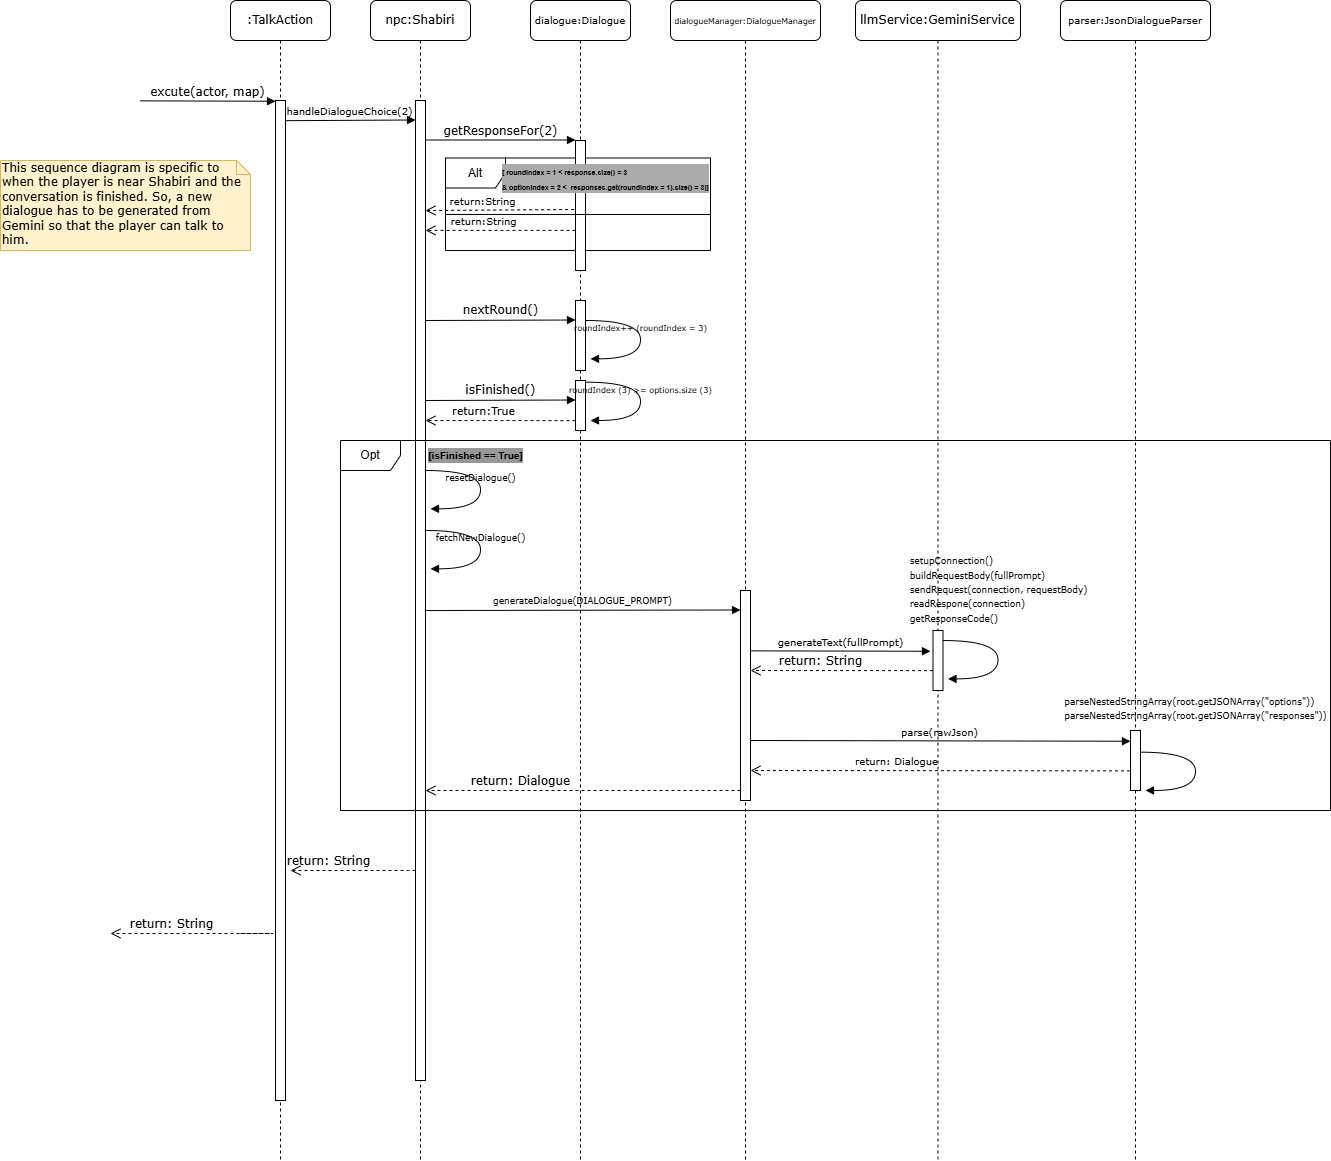

The diagram above was exported from draw.io. Its source (the exported page's mxGraphModel, read from the mxfile embedded in the PNG):
<mxGraphModel dx="2616" dy="913" grid="1" gridSize="10" guides="1" tooltips="1" connect="1" arrows="1" fold="1" page="1" pageScale="1" pageWidth="1100" pageHeight="850" background="none" math="0" shadow="0">
  <root>
    <mxCell id="0" />
    <mxCell id="1" parent="0" />
    <mxCell id="7baba1c4bc27f4b0-2" value="npc:Shabiri" style="shape=umlLifeline;perimeter=lifelinePerimeter;whiteSpace=wrap;html=1;container=1;collapsible=0;recursiveResize=0;outlineConnect=0;rounded=1;shadow=0;comic=0;labelBackgroundColor=none;strokeWidth=1;fontFamily=Verdana;fontSize=12;align=center;" parent="1" vertex="1">
      <mxGeometry x="240" y="80" width="100" height="1160" as="geometry" />
    </mxCell>
    <mxCell id="7baba1c4bc27f4b0-10" value="" style="html=1;points=[];perimeter=orthogonalPerimeter;rounded=0;shadow=0;comic=0;labelBackgroundColor=none;strokeWidth=1;fontFamily=Verdana;fontSize=12;align=center;" parent="7baba1c4bc27f4b0-2" vertex="1">
      <mxGeometry x="45" y="100" width="10" height="980" as="geometry" />
    </mxCell>
    <mxCell id="Y6Pu90dFrZuE9XWs-m9v-5" value="Alt" style="shape=umlFrame;whiteSpace=wrap;html=1;pointerEvents=0;" vertex="1" parent="7baba1c4bc27f4b0-2">
      <mxGeometry x="75" y="157.5" width="265" height="92.5" as="geometry" />
    </mxCell>
    <mxCell id="Y6Pu90dFrZuE9XWs-m9v-9" value="&lt;font style=&quot;font-size: 10px;&quot;&gt;return:String&lt;/font&gt;" style="html=1;verticalAlign=bottom;endArrow=open;dashed=1;endSize=8;labelBackgroundColor=none;fontFamily=Verdana;fontSize=12;edgeStyle=elbowEdgeStyle;elbow=vertical;entryX=0.5;entryY=0.478;entryDx=0;entryDy=0;entryPerimeter=0;" edge="1" parent="7baba1c4bc27f4b0-2" source="7baba1c4bc27f4b0-13">
      <mxGeometry x="0.2323" relative="1" as="geometry">
        <mxPoint x="55" y="229.87" as="targetPoint" />
        <Array as="points">
          <mxPoint x="55" y="229.87" />
          <mxPoint x="180" y="229.87" />
        </Array>
        <mxPoint x="211" y="229.87" as="sourcePoint" />
        <mxPoint as="offset" />
      </mxGeometry>
    </mxCell>
    <mxCell id="Y6Pu90dFrZuE9XWs-m9v-15" value="Opt" style="shape=umlFrame;whiteSpace=wrap;html=1;pointerEvents=0;" vertex="1" parent="7baba1c4bc27f4b0-2">
      <mxGeometry x="-30" y="440" width="990" height="370" as="geometry" />
    </mxCell>
    <mxCell id="Y6Pu90dFrZuE9XWs-m9v-17" value="isFinished()" style="html=1;verticalAlign=bottom;endArrow=block;entryX=0;entryY=0;labelBackgroundColor=none;fontFamily=Verdana;fontSize=12;edgeStyle=elbowEdgeStyle;elbow=vertical;" edge="1" parent="7baba1c4bc27f4b0-2">
      <mxGeometry relative="1" as="geometry">
        <mxPoint x="55" y="400" as="sourcePoint" />
        <mxPoint x="205" y="400" as="targetPoint" />
      </mxGeometry>
    </mxCell>
    <mxCell id="Y6Pu90dFrZuE9XWs-m9v-16" value="&lt;font size=&quot;1&quot;&gt;&lt;b&gt;[isFinished == True]&lt;/b&gt;&lt;/font&gt;" style="text;html=1;align=center;verticalAlign=middle;resizable=0;points=[];autosize=1;strokeColor=none;fillColor=none;labelBackgroundColor=#989898;" vertex="1" parent="7baba1c4bc27f4b0-2">
      <mxGeometry x="45" y="440" width="120" height="30" as="geometry" />
    </mxCell>
    <mxCell id="Y6Pu90dFrZuE9XWs-m9v-20" value="&lt;font style=&quot;font-size: 9px;&quot;&gt;resetDialogue()&lt;/font&gt;" style="html=1;verticalAlign=bottom;endArrow=block;labelBackgroundColor=none;fontFamily=Verdana;fontSize=12;elbow=vertical;edgeStyle=orthogonalEdgeStyle;curved=1;entryX=1;entryY=0.286;entryPerimeter=0;exitX=1.038;exitY=0.345;exitPerimeter=0;" edge="1" parent="7baba1c4bc27f4b0-2">
      <mxGeometry relative="1" as="geometry">
        <mxPoint x="55" y="469.99999999999994" as="sourcePoint" />
        <mxPoint x="60" y="508.3333333333333" as="targetPoint" />
        <Array as="points">
          <mxPoint x="110" y="469.99999999999994" />
          <mxPoint x="110" y="507.99999999999994" />
        </Array>
      </mxGeometry>
    </mxCell>
    <mxCell id="Y6Pu90dFrZuE9XWs-m9v-22" value="&lt;font style=&quot;font-size: 9px;&quot;&gt;fetchNewDialogue()&lt;/font&gt;" style="html=1;verticalAlign=bottom;endArrow=block;labelBackgroundColor=none;fontFamily=Verdana;fontSize=12;elbow=vertical;edgeStyle=orthogonalEdgeStyle;curved=1;entryX=1;entryY=0.286;entryPerimeter=0;exitX=1.038;exitY=0.345;exitPerimeter=0;" edge="1" parent="7baba1c4bc27f4b0-2">
      <mxGeometry relative="1" as="geometry">
        <mxPoint x="55" y="530" as="sourcePoint" />
        <mxPoint x="60" y="568.3333333333333" as="targetPoint" />
        <Array as="points">
          <mxPoint x="110" y="530" />
          <mxPoint x="110" y="568" />
        </Array>
      </mxGeometry>
    </mxCell>
    <mxCell id="Y6Pu90dFrZuE9XWs-m9v-24" value="&lt;font style=&quot;font-size: 9px;&quot;&gt;generateDialogue(DIALOGUE_PROMPT)&lt;/font&gt;" style="html=1;verticalAlign=bottom;endArrow=block;labelBackgroundColor=none;fontFamily=Verdana;fontSize=12;edgeStyle=elbowEdgeStyle;elbow=vertical;" edge="1" parent="7baba1c4bc27f4b0-2" target="7baba1c4bc27f4b0-37">
      <mxGeometry relative="1" as="geometry">
        <mxPoint x="55" y="610" as="sourcePoint" />
        <mxPoint x="205" y="610" as="targetPoint" />
      </mxGeometry>
    </mxCell>
    <mxCell id="Y6Pu90dFrZuE9XWs-m9v-25" value="&lt;font style=&quot;font-size: 11px;&quot;&gt;return:True&lt;/font&gt;" style="html=1;verticalAlign=bottom;endArrow=open;dashed=1;endSize=8;labelBackgroundColor=none;fontFamily=Verdana;fontSize=12;edgeStyle=elbowEdgeStyle;elbow=vertical;entryX=0.5;entryY=0.478;entryDx=0;entryDy=0;entryPerimeter=0;" edge="1" parent="7baba1c4bc27f4b0-2">
      <mxGeometry x="0.2323" relative="1" as="geometry">
        <mxPoint x="55" y="420" as="targetPoint" />
        <Array as="points">
          <mxPoint x="55" y="420" />
          <mxPoint x="180" y="420" />
        </Array>
        <mxPoint x="205" y="420.13" as="sourcePoint" />
        <mxPoint as="offset" />
      </mxGeometry>
    </mxCell>
    <mxCell id="Y6Pu90dFrZuE9XWs-m9v-35" value="&lt;font&gt;return: Dialogue&lt;/font&gt;" style="html=1;verticalAlign=bottom;endArrow=open;dashed=1;endSize=8;labelBackgroundColor=none;fontFamily=Verdana;fontSize=12;edgeStyle=elbowEdgeStyle;elbow=vertical;exitX=-0.045;exitY=0.673;exitDx=0;exitDy=0;exitPerimeter=0;" edge="1" parent="7baba1c4bc27f4b0-2" target="7baba1c4bc27f4b0-10">
      <mxGeometry x="0.3968" relative="1" as="geometry">
        <mxPoint x="70" y="790" as="targetPoint" />
        <Array as="points">
          <mxPoint x="222.5" y="790" />
          <mxPoint x="347.5" y="790" />
        </Array>
        <mxPoint x="370" y="790" as="sourcePoint" />
        <mxPoint as="offset" />
      </mxGeometry>
    </mxCell>
    <mxCell id="7baba1c4bc27f4b0-3" value="&lt;font style=&quot;font-size: 10px;&quot;&gt;dialogue:Dialogue&lt;/font&gt;" style="shape=umlLifeline;perimeter=lifelinePerimeter;whiteSpace=wrap;html=1;container=1;collapsible=0;recursiveResize=0;outlineConnect=0;rounded=1;shadow=0;comic=0;labelBackgroundColor=none;strokeWidth=1;fontFamily=Verdana;fontSize=12;align=center;" parent="1" vertex="1">
      <mxGeometry x="400" y="80" width="100" height="1160" as="geometry" />
    </mxCell>
    <mxCell id="7baba1c4bc27f4b0-13" value="" style="html=1;points=[];perimeter=orthogonalPerimeter;rounded=0;shadow=0;comic=0;labelBackgroundColor=none;strokeWidth=1;fontFamily=Verdana;fontSize=12;align=center;" parent="7baba1c4bc27f4b0-3" vertex="1">
      <mxGeometry x="45" y="140" width="10" height="130" as="geometry" />
    </mxCell>
    <mxCell id="Y6Pu90dFrZuE9XWs-m9v-6" value="&lt;span&gt;&lt;font style=&quot;font-size: 7px;&quot;&gt;[ roundIndex = 1 &amp;lt; response.size() = 3&lt;/font&gt;&lt;/span&gt;&lt;div&gt;&lt;span&gt;&lt;font style=&quot;font-size: 7px;&quot;&gt;&amp;amp; optionIndex = 2 &amp;lt;&amp;nbsp; responses.get(roundIndex = 1).size() = 3)]&lt;/font&gt;&lt;/span&gt;&lt;/div&gt;" style="text;html=1;align=left;verticalAlign=middle;resizable=0;points=[];autosize=1;strokeColor=none;fillColor=none;fontStyle=1;labelBackgroundColor=light-dark(#ababab, #ededed);" vertex="1" parent="7baba1c4bc27f4b0-3">
      <mxGeometry x="-30" y="157.5" width="220" height="40" as="geometry" />
    </mxCell>
    <mxCell id="Y6Pu90dFrZuE9XWs-m9v-10" value="nextRound()" style="html=1;verticalAlign=bottom;endArrow=block;entryX=0;entryY=0;labelBackgroundColor=none;fontFamily=Verdana;fontSize=12;edgeStyle=elbowEdgeStyle;elbow=vertical;" edge="1" parent="7baba1c4bc27f4b0-3">
      <mxGeometry relative="1" as="geometry">
        <mxPoint x="-105" y="320" as="sourcePoint" />
        <mxPoint x="45" y="320" as="targetPoint" />
      </mxGeometry>
    </mxCell>
    <mxCell id="Y6Pu90dFrZuE9XWs-m9v-11" value="" style="html=1;points=[];perimeter=orthogonalPerimeter;rounded=0;shadow=0;comic=0;labelBackgroundColor=none;strokeWidth=1;fontFamily=Verdana;fontSize=12;align=center;" vertex="1" parent="7baba1c4bc27f4b0-3">
      <mxGeometry x="45" y="300" width="10" height="70" as="geometry" />
    </mxCell>
    <mxCell id="Y6Pu90dFrZuE9XWs-m9v-14" value="&lt;font style=&quot;font-size: 8px;&quot;&gt;roundIndex++ (roundIndex = 3)&lt;/font&gt;" style="html=1;verticalAlign=bottom;endArrow=block;labelBackgroundColor=none;fontFamily=Verdana;fontSize=12;elbow=vertical;edgeStyle=orthogonalEdgeStyle;curved=1;entryX=1;entryY=0.286;entryPerimeter=0;exitX=1.038;exitY=0.345;exitPerimeter=0;" edge="1" parent="7baba1c4bc27f4b0-3">
      <mxGeometry relative="1" as="geometry">
        <mxPoint x="55.00000000000004" y="320" as="sourcePoint" />
        <mxPoint x="60.00000000000004" y="358.33333333333337" as="targetPoint" />
        <Array as="points">
          <mxPoint x="110" y="320" />
          <mxPoint x="110" y="358" />
        </Array>
      </mxGeometry>
    </mxCell>
    <mxCell id="Y6Pu90dFrZuE9XWs-m9v-18" value="" style="html=1;points=[];perimeter=orthogonalPerimeter;rounded=0;shadow=0;comic=0;labelBackgroundColor=none;strokeWidth=1;fontFamily=Verdana;fontSize=12;align=center;" vertex="1" parent="7baba1c4bc27f4b0-3">
      <mxGeometry x="45" y="380" width="10" height="50" as="geometry" />
    </mxCell>
    <mxCell id="Y6Pu90dFrZuE9XWs-m9v-19" value="&lt;font style=&quot;font-size: 8px;&quot;&gt;roundIndex (3) &amp;gt;= options.size (3)&lt;/font&gt;" style="html=1;verticalAlign=bottom;endArrow=block;labelBackgroundColor=none;fontFamily=Verdana;fontSize=12;elbow=vertical;edgeStyle=orthogonalEdgeStyle;curved=1;entryX=1;entryY=0.286;entryPerimeter=0;exitX=1.038;exitY=0.345;exitPerimeter=0;" edge="1" parent="7baba1c4bc27f4b0-3">
      <mxGeometry relative="1" as="geometry">
        <mxPoint x="55" y="381.67" as="sourcePoint" />
        <mxPoint x="60" y="420.0033333333334" as="targetPoint" />
        <Array as="points">
          <mxPoint x="110" y="381.67" />
          <mxPoint x="110" y="419.67" />
        </Array>
      </mxGeometry>
    </mxCell>
    <mxCell id="7baba1c4bc27f4b0-4" value="&lt;font style=&quot;font-size: 8px;&quot;&gt;dialogueManager:DialogueManager&lt;/font&gt;" style="shape=umlLifeline;perimeter=lifelinePerimeter;whiteSpace=wrap;html=1;container=1;collapsible=0;recursiveResize=0;outlineConnect=0;rounded=1;shadow=0;comic=0;labelBackgroundColor=none;strokeWidth=1;fontFamily=Verdana;fontSize=12;align=center;" parent="1" vertex="1">
      <mxGeometry x="540" y="80" width="150" height="1160" as="geometry" />
    </mxCell>
    <mxCell id="Y6Pu90dFrZuE9XWs-m9v-8" value="" style="line;strokeWidth=1;fillColor=none;align=left;verticalAlign=middle;spacingTop=-1;spacingLeft=3;spacingRight=3;rotatable=0;labelPosition=right;points=[];portConstraint=eastwest;strokeColor=inherit;" vertex="1" parent="7baba1c4bc27f4b0-4">
      <mxGeometry x="-225" y="210" width="265" height="7.93" as="geometry" />
    </mxCell>
    <mxCell id="7baba1c4bc27f4b0-37" value="" style="html=1;points=[];perimeter=orthogonalPerimeter;rounded=0;shadow=0;comic=0;labelBackgroundColor=none;strokeWidth=1;fontFamily=Verdana;fontSize=12;align=center;" parent="7baba1c4bc27f4b0-4" vertex="1">
      <mxGeometry x="70" y="590" width="10" height="210" as="geometry" />
    </mxCell>
    <mxCell id="7baba1c4bc27f4b0-5" value="llmService:GeminiService" style="shape=umlLifeline;perimeter=lifelinePerimeter;whiteSpace=wrap;html=1;container=1;collapsible=0;recursiveResize=0;outlineConnect=0;rounded=1;shadow=0;comic=0;labelBackgroundColor=none;strokeWidth=1;fontFamily=Verdana;fontSize=12;align=center;" parent="1" vertex="1">
      <mxGeometry x="725" y="80" width="165" height="1160" as="geometry" />
    </mxCell>
    <mxCell id="7baba1c4bc27f4b0-25" value="" style="html=1;points=[];perimeter=orthogonalPerimeter;rounded=0;shadow=0;comic=0;labelBackgroundColor=none;strokeColor=#000000;strokeWidth=1;fillColor=#FFFFFF;fontFamily=Verdana;fontSize=12;fontColor=#000000;align=center;" parent="7baba1c4bc27f4b0-5" vertex="1">
      <mxGeometry x="77.5" y="630" width="10" height="60" as="geometry" />
    </mxCell>
    <mxCell id="Y6Pu90dFrZuE9XWs-m9v-28" value="&lt;div style=&quot;text-align: left;&quot;&gt;&lt;span style=&quot;background-color: transparent; color: light-dark(rgb(0, 0, 0), rgb(255, 255, 255));&quot;&gt;&lt;font style=&quot;font-size: 9px;&quot;&gt;setupConnection()&lt;/font&gt;&lt;/span&gt;&lt;/div&gt;&lt;div style=&quot;text-align: left;&quot;&gt;&lt;font style=&quot;font-size: 9px;&quot;&gt;buildRequestBody(fullPrompt)&lt;/font&gt;&lt;/div&gt;&lt;div style=&quot;text-align: left;&quot;&gt;&lt;font style=&quot;font-size: 9px;&quot;&gt;sendRequest(connection, requestBody)&lt;/font&gt;&lt;/div&gt;&lt;div style=&quot;text-align: left;&quot;&gt;&lt;font style=&quot;font-size: 9px;&quot;&gt;readRespone(connection)&lt;/font&gt;&lt;/div&gt;&lt;div style=&quot;text-align: left;&quot;&gt;&lt;font style=&quot;font-size: 9px;&quot;&gt;getResponseCode()&lt;/font&gt;&lt;/div&gt;&lt;div style=&quot;text-align: left;&quot;&gt;&lt;font style=&quot;font-size: 9px;&quot;&gt;&lt;br&gt;&lt;/font&gt;&lt;/div&gt;&lt;div style=&quot;text-align: left;&quot;&gt;&lt;span style=&quot;font-size: 6px;&quot;&gt;&lt;br&gt;&lt;/span&gt;&lt;/div&gt;" style="html=1;verticalAlign=bottom;endArrow=block;labelBackgroundColor=none;fontFamily=Verdana;fontSize=12;elbow=vertical;edgeStyle=orthogonalEdgeStyle;curved=1;entryX=1;entryY=0.286;entryPerimeter=0;exitX=1.038;exitY=0.345;exitPerimeter=0;" edge="1" parent="7baba1c4bc27f4b0-5">
      <mxGeometry relative="1" as="geometry">
        <mxPoint x="87.5" y="640.04" as="sourcePoint" />
        <mxPoint x="92.5" y="678.3733333333333" as="targetPoint" />
        <Array as="points">
          <mxPoint x="142.5" y="640.04" />
          <mxPoint x="142.5" y="678.04" />
        </Array>
      </mxGeometry>
    </mxCell>
    <mxCell id="Y6Pu90dFrZuE9XWs-m9v-29" value="&lt;font&gt;return: String&lt;/font&gt;" style="html=1;verticalAlign=bottom;endArrow=open;dashed=1;endSize=8;labelBackgroundColor=none;fontFamily=Verdana;fontSize=12;edgeStyle=elbowEdgeStyle;elbow=vertical;" edge="1" parent="7baba1c4bc27f4b0-5">
      <mxGeometry x="0.2323" relative="1" as="geometry">
        <mxPoint x="-105" y="670" as="targetPoint" />
        <Array as="points">
          <mxPoint x="-72.5" y="670" />
          <mxPoint x="52.5" y="670" />
        </Array>
        <mxPoint x="77.5" y="670.13" as="sourcePoint" />
        <mxPoint as="offset" />
      </mxGeometry>
    </mxCell>
    <mxCell id="Y6Pu90dFrZuE9XWs-m9v-31" value="&lt;font style=&quot;font-size: 10px;&quot;&gt;parse(rawJson)&lt;/font&gt;" style="html=1;verticalAlign=bottom;endArrow=block;labelBackgroundColor=none;fontFamily=Verdana;fontSize=12;edgeStyle=elbowEdgeStyle;elbow=vertical;" edge="1" parent="7baba1c4bc27f4b0-5">
      <mxGeometry relative="1" as="geometry">
        <mxPoint x="-105" y="740" as="sourcePoint" />
        <mxPoint x="275" y="741" as="targetPoint" />
      </mxGeometry>
    </mxCell>
    <mxCell id="7baba1c4bc27f4b0-6" value="&lt;font style=&quot;font-size: 10px;&quot;&gt;parser:JsonDialogueParser&lt;/font&gt;" style="shape=umlLifeline;perimeter=lifelinePerimeter;whiteSpace=wrap;html=1;container=1;collapsible=0;recursiveResize=0;outlineConnect=0;rounded=1;shadow=0;comic=0;labelBackgroundColor=none;strokeWidth=1;fontFamily=Verdana;fontSize=12;align=center;" parent="1" vertex="1">
      <mxGeometry x="930" y="80" width="150" height="1160" as="geometry" />
    </mxCell>
    <mxCell id="Y6Pu90dFrZuE9XWs-m9v-30" value="" style="html=1;points=[];perimeter=orthogonalPerimeter;rounded=0;shadow=0;comic=0;labelBackgroundColor=none;strokeColor=#000000;strokeWidth=1;fillColor=#FFFFFF;fontFamily=Verdana;fontSize=12;fontColor=#000000;align=center;" vertex="1" parent="7baba1c4bc27f4b0-6">
      <mxGeometry x="70" y="730" width="10" height="60" as="geometry" />
    </mxCell>
    <mxCell id="Y6Pu90dFrZuE9XWs-m9v-33" value="&lt;div style=&quot;text-align: left;&quot;&gt;&lt;font style=&quot;font-size: 9px;&quot;&gt;parseNestedStringArray(root.getJSONArray(&quot;options&quot;))&lt;/font&gt;&lt;/div&gt;&lt;div style=&quot;text-align: left;&quot;&gt;&lt;font style=&quot;font-size: 9px;&quot;&gt;parseNestedStringArray(root.getJSONArray(&quot;responses&quot;))&lt;/font&gt;&lt;/div&gt;&lt;div style=&quot;text-align: left;&quot;&gt;&lt;font style=&quot;font-size: 9px;&quot;&gt;&lt;br&gt;&lt;/font&gt;&lt;/div&gt;&lt;div style=&quot;text-align: left;&quot;&gt;&lt;font style=&quot;font-size: 9px;&quot;&gt;&lt;br&gt;&lt;/font&gt;&lt;/div&gt;&lt;div style=&quot;text-align: left;&quot;&gt;&lt;span style=&quot;font-size: 6px;&quot;&gt;&lt;br&gt;&lt;/span&gt;&lt;/div&gt;" style="html=1;verticalAlign=bottom;endArrow=block;labelBackgroundColor=none;fontFamily=Verdana;fontSize=12;elbow=vertical;edgeStyle=orthogonalEdgeStyle;curved=1;entryX=1;entryY=0.286;entryPerimeter=0;exitX=1.038;exitY=0.345;exitPerimeter=0;" edge="1" parent="7baba1c4bc27f4b0-6">
      <mxGeometry relative="1" as="geometry">
        <mxPoint x="80" y="751.67" as="sourcePoint" />
        <mxPoint x="85" y="790.0033333333333" as="targetPoint" />
        <Array as="points">
          <mxPoint x="135" y="751.67" />
          <mxPoint x="135" y="789.67" />
        </Array>
      </mxGeometry>
    </mxCell>
    <mxCell id="7baba1c4bc27f4b0-8" value=":TalkAction" style="shape=umlLifeline;perimeter=lifelinePerimeter;whiteSpace=wrap;html=1;container=1;collapsible=0;recursiveResize=0;outlineConnect=0;rounded=1;shadow=0;comic=0;labelBackgroundColor=none;strokeWidth=1;fontFamily=Verdana;fontSize=12;align=center;" parent="1" vertex="1">
      <mxGeometry x="100" y="80" width="100" height="1160" as="geometry" />
    </mxCell>
    <mxCell id="7baba1c4bc27f4b0-9" value="" style="html=1;points=[];perimeter=orthogonalPerimeter;rounded=0;shadow=0;comic=0;labelBackgroundColor=none;strokeWidth=1;fontFamily=Verdana;fontSize=12;align=center;" parent="7baba1c4bc27f4b0-8" vertex="1">
      <mxGeometry x="45" y="100" width="10" height="1000" as="geometry" />
    </mxCell>
    <mxCell id="7baba1c4bc27f4b0-11" value="&lt;font style=&quot;font-size: 10px;&quot;&gt;handleDialogueChoice(2)&lt;/font&gt;" style="html=1;verticalAlign=bottom;endArrow=block;entryX=0;entryY=0;labelBackgroundColor=none;fontFamily=Verdana;fontSize=12;edgeStyle=elbowEdgeStyle;elbow=vertical;" parent="1" edge="1">
      <mxGeometry x="-0.0016" relative="1" as="geometry">
        <mxPoint x="155" y="200.16666666666697" as="sourcePoint" />
        <mxPoint x="285" y="200" as="targetPoint" />
        <mxPoint as="offset" />
      </mxGeometry>
    </mxCell>
    <mxCell id="7baba1c4bc27f4b0-14" value="getResponseFor(2)" style="html=1;verticalAlign=bottom;endArrow=block;entryX=0;entryY=0;labelBackgroundColor=none;fontFamily=Verdana;fontSize=12;edgeStyle=elbowEdgeStyle;elbow=vertical;" parent="1" source="7baba1c4bc27f4b0-10" target="7baba1c4bc27f4b0-13" edge="1">
      <mxGeometry relative="1" as="geometry">
        <mxPoint x="370" y="200" as="sourcePoint" />
      </mxGeometry>
    </mxCell>
    <mxCell id="Y6Pu90dFrZuE9XWs-m9v-2" value="excute(actor, map)" style="html=1;verticalAlign=bottom;endArrow=block;entryX=0;entryY=0;labelBackgroundColor=none;fontFamily=Verdana;fontSize=12;edgeStyle=elbowEdgeStyle;elbow=vertical;" edge="1" parent="1">
      <mxGeometry relative="1" as="geometry">
        <mxPoint x="10" y="180.36" as="sourcePoint" />
        <mxPoint x="145" y="180.36" as="targetPoint" />
      </mxGeometry>
    </mxCell>
    <mxCell id="Y6Pu90dFrZuE9XWs-m9v-3" value="This sequence diagram is specific to when the player is near Shabiri and the conversation is finished. So, a new dialogue has to be generated from Gemini so that the player can talk to him." style="shape=note;whiteSpace=wrap;html=1;size=14;verticalAlign=top;align=left;spacingTop=-6;rounded=0;shadow=0;comic=0;labelBackgroundColor=none;strokeWidth=1;fontFamily=Verdana;fontSize=12;fillColor=#fff2cc;strokeColor=#d6b656;" vertex="1" parent="1">
      <mxGeometry x="-130" y="240" width="250" height="90" as="geometry" />
    </mxCell>
    <mxCell id="Y6Pu90dFrZuE9XWs-m9v-7" value="&lt;font style=&quot;font-size: 10px;&quot;&gt;return:String&lt;/font&gt;" style="html=1;verticalAlign=bottom;endArrow=open;dashed=1;endSize=8;labelBackgroundColor=none;fontFamily=Verdana;fontSize=12;edgeStyle=elbowEdgeStyle;elbow=vertical;exitX=-0.133;exitY=0.531;exitDx=0;exitDy=0;exitPerimeter=0;" edge="1" parent="1" source="7baba1c4bc27f4b0-13" target="7baba1c4bc27f4b0-10">
      <mxGeometry x="0.2323" relative="1" as="geometry">
        <mxPoint x="300" y="290" as="targetPoint" />
        <Array as="points">
          <mxPoint x="290" y="290" />
          <mxPoint x="415" y="290" />
        </Array>
        <mxPoint x="440" y="290" as="sourcePoint" />
        <mxPoint as="offset" />
      </mxGeometry>
    </mxCell>
    <mxCell id="Y6Pu90dFrZuE9XWs-m9v-26" value="&lt;font style=&quot;font-size: 10px;&quot;&gt;generateText(fullPrompt)&lt;/font&gt;" style="html=1;verticalAlign=bottom;endArrow=block;labelBackgroundColor=none;fontFamily=Verdana;fontSize=12;edgeStyle=elbowEdgeStyle;elbow=vertical;" edge="1" parent="1">
      <mxGeometry relative="1" as="geometry">
        <mxPoint x="620" y="730.36" as="sourcePoint" />
        <mxPoint x="800" y="730" as="targetPoint" />
      </mxGeometry>
    </mxCell>
    <mxCell id="Y6Pu90dFrZuE9XWs-m9v-34" value="&lt;font style=&quot;font-size: 10px;&quot;&gt;return: Dialogue&lt;/font&gt;" style="html=1;verticalAlign=bottom;endArrow=open;dashed=1;endSize=8;labelBackgroundColor=none;fontFamily=Verdana;fontSize=12;edgeStyle=elbowEdgeStyle;elbow=vertical;exitX=-0.045;exitY=0.673;exitDx=0;exitDy=0;exitPerimeter=0;" edge="1" parent="1" source="Y6Pu90dFrZuE9XWs-m9v-30">
      <mxGeometry x="0.2323" relative="1" as="geometry">
        <mxPoint x="620" y="850" as="targetPoint" />
        <Array as="points">
          <mxPoint x="852.5" y="850" />
          <mxPoint x="977.5" y="850" />
        </Array>
        <mxPoint x="1002.5" y="850.13" as="sourcePoint" />
        <mxPoint as="offset" />
      </mxGeometry>
    </mxCell>
    <mxCell id="Y6Pu90dFrZuE9XWs-m9v-38" value="&lt;font&gt;return: String&lt;/font&gt;" style="html=1;verticalAlign=bottom;endArrow=open;dashed=1;endSize=8;labelBackgroundColor=none;fontFamily=Verdana;fontSize=12;edgeStyle=elbowEdgeStyle;elbow=vertical;" edge="1" parent="1">
      <mxGeometry x="0.3968" relative="1" as="geometry">
        <mxPoint x="-20" y="1013" as="targetPoint" />
        <Array as="points">
          <mxPoint x="147.5" y="1013" />
          <mxPoint x="272.5" y="1013" />
        </Array>
        <mxPoint x="110" y="1013" as="sourcePoint" />
        <mxPoint as="offset" />
      </mxGeometry>
    </mxCell>
    <mxCell id="Y6Pu90dFrZuE9XWs-m9v-39" value="&lt;font&gt;return: String&lt;/font&gt;" style="html=1;verticalAlign=bottom;endArrow=open;dashed=1;endSize=8;labelBackgroundColor=none;fontFamily=Verdana;fontSize=12;edgeStyle=elbowEdgeStyle;elbow=vertical;" edge="1" parent="1">
      <mxGeometry x="0.3968" relative="1" as="geometry">
        <mxPoint x="160" y="950" as="targetPoint" />
        <Array as="points">
          <mxPoint x="282.5" y="950" />
          <mxPoint x="407.5" y="950" />
        </Array>
        <mxPoint x="285" y="950" as="sourcePoint" />
        <mxPoint as="offset" />
      </mxGeometry>
    </mxCell>
  </root>
</mxGraphModel>